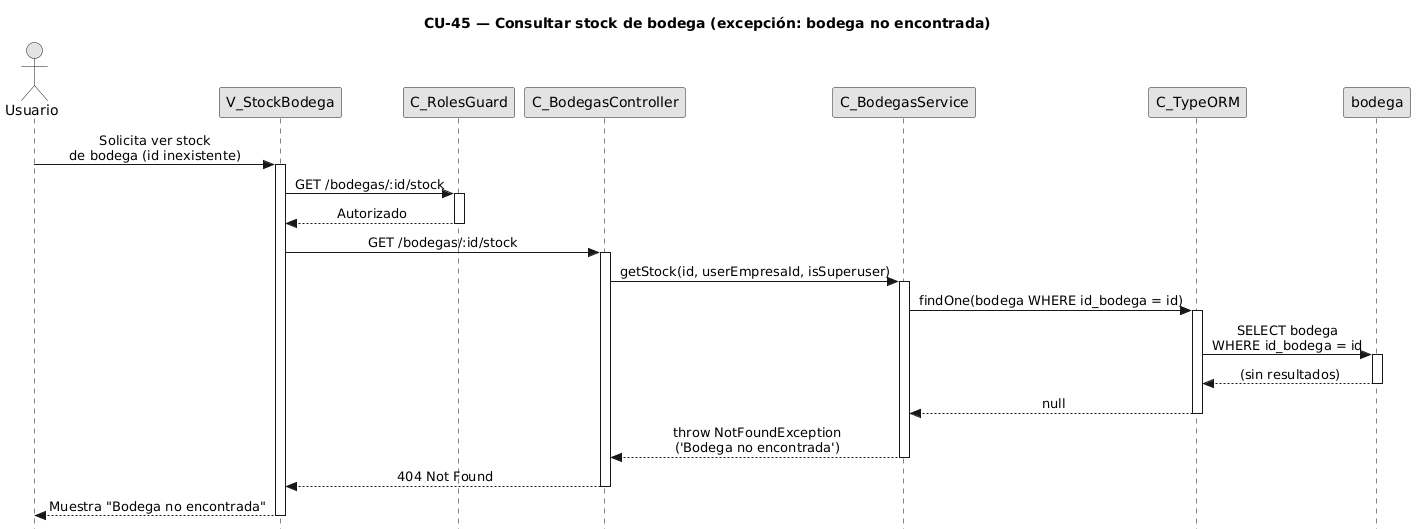

The diagram above was rendered by PlantUML. Its source (embedded in the PNG):
@startuml
title CU-45 — Consultar stock de bodega (excepción: bodega no encontrada)

skinparam style strictuml
skinparam monochrome true
skinparam shadowing false
skinparam sequenceMessageAlign center
skinparam sequence {
  MessageAlign center
  LifeLineBorderColor black
}
hide footbox

actor "Usuario" as user
participant "V_StockBodega" as view
participant "C_RolesGuard" as guard
participant "C_BodegasController" as ctrl
participant "C_BodegasService" as svc
participant "C_TypeORM" as orm
participant "bodega" as bent

user -> view : Solicita ver stock\nde bodega (id inexistente)
activate view

view -> guard : GET /bodegas/:id/stock
activate guard

guard --> view : Autorizado
deactivate guard

view -> ctrl : GET /bodegas/:id/stock
activate ctrl

ctrl -> svc : getStock(id, userEmpresaId, isSuperuser)
activate svc

svc -> orm : findOne(bodega WHERE id_bodega = id)
activate orm

orm -> bent : SELECT bodega\nWHERE id_bodega = id
activate bent
bent --> orm : (sin resultados)
deactivate bent

orm --> svc : null
deactivate orm

svc --> ctrl : throw NotFoundException\n('Bodega no encontrada')
deactivate svc

ctrl --> view : 404 Not Found
deactivate ctrl

view --> user : Muestra "Bodega no encontrada"
deactivate view
@enduml